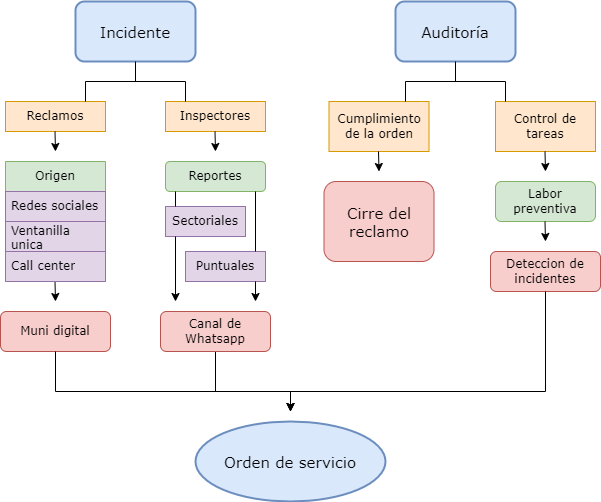

The diagram above was exported from draw.io. Its source (the exported page's mxGraphModel, read from the mxfile embedded in the PNG):
<mxGraphModel dx="872" dy="479" grid="1" gridSize="10" guides="1" tooltips="1" connect="1" arrows="1" fold="1" page="1" pageScale="1" pageWidth="827" pageHeight="1169" math="0" shadow="0">
  <root>
    <mxCell id="0" />
    <mxCell id="1" parent="0" />
    <mxCell id="oBRN1FZXLLNMZ9_I-du8-1" value="Incidente" style="rounded=1;whiteSpace=wrap;html=1;fillColor=#dae8fc;strokeColor=#6c8ebf;strokeWidth=2;gradientColor=none;perimeterSpacing=0;glass=0;fontStyle=0;fontFamily=Verdana;fontSize=15;align=center;" vertex="1" parent="1">
      <mxGeometry x="160" y="20" width="120" height="60" as="geometry" />
    </mxCell>
    <mxCell id="oBRN1FZXLLNMZ9_I-du8-2" value="&lt;font data-font-src=&quot;https://fonts.googleapis.com/css?family=montserrat&quot; style=&quot;font-size: 15px;&quot;&gt;Auditoría&lt;/font&gt;" style="rounded=1;whiteSpace=wrap;html=1;fillColor=#dae8fc;strokeColor=#6c8ebf;strokeWidth=2;shadow=0;fontStyle=0;fontFamily=Verdana;fontSize=15;align=center;" vertex="1" parent="1">
      <mxGeometry x="480" y="20" width="120" height="60" as="geometry" />
    </mxCell>
    <mxCell id="oBRN1FZXLLNMZ9_I-du8-4" value="Reclamos" style="rounded=0;whiteSpace=wrap;html=1;fillColor=#ffe6cc;strokeColor=#d79b00;fontStyle=0;fontFamily=Verdana;" vertex="1" parent="1">
      <mxGeometry x="90" y="120" width="100" height="30" as="geometry" />
    </mxCell>
    <mxCell id="oBRN1FZXLLNMZ9_I-du8-5" value="Inspectores" style="rounded=0;whiteSpace=wrap;html=1;fillColor=#ffe6cc;strokeColor=#d79b00;fontStyle=0;fontFamily=Verdana;" vertex="1" parent="1">
      <mxGeometry x="250" y="120" width="100" height="30" as="geometry" />
    </mxCell>
    <mxCell id="oBRN1FZXLLNMZ9_I-du8-20" value="Reportes" style="rounded=1;whiteSpace=wrap;html=1;fillColor=#d5e8d4;strokeColor=#82b366;fontStyle=0;fontFamily=Verdana;" vertex="1" parent="1">
      <mxGeometry x="250" y="180" width="100" height="30" as="geometry" />
    </mxCell>
    <mxCell id="oBRN1FZXLLNMZ9_I-du8-21" value="" style="strokeWidth=1;html=1;shape=mxgraph.flowchart.annotation_2;align=left;labelPosition=right;pointerEvents=1;direction=south;fontSize=12;labelBackgroundColor=none;fontColor=default;fontFamily=Verdana;" vertex="1" parent="1">
      <mxGeometry x="170" y="80" width="100" height="40" as="geometry" />
    </mxCell>
    <mxCell id="oBRN1FZXLLNMZ9_I-du8-26" value="Sectoriales" style="rounded=0;whiteSpace=wrap;html=1;fillColor=#e1d5e7;strokeColor=#9673a6;fontFamily=Verdana;" vertex="1" parent="1">
      <mxGeometry x="250" y="225" width="80" height="30" as="geometry" />
    </mxCell>
    <mxCell id="oBRN1FZXLLNMZ9_I-du8-29" value="Puntuales" style="rounded=0;whiteSpace=wrap;html=1;fillColor=#e1d5e7;strokeColor=#9673a6;fontFamily=Verdana;" vertex="1" parent="1">
      <mxGeometry x="270" y="270" width="80" height="30" as="geometry" />
    </mxCell>
    <mxCell id="oBRN1FZXLLNMZ9_I-du8-31" value="" style="endArrow=none;html=1;rounded=0;exitX=0.875;exitY=0;exitDx=0;exitDy=0;exitPerimeter=0;fontFamily=Verdana;" edge="1" parent="1" source="oBRN1FZXLLNMZ9_I-du8-29">
      <mxGeometry width="50" height="50" relative="1" as="geometry">
        <mxPoint x="340" y="225" as="sourcePoint" />
        <mxPoint x="340" y="210" as="targetPoint" />
      </mxGeometry>
    </mxCell>
    <mxCell id="oBRN1FZXLLNMZ9_I-du8-35" value="" style="endArrow=none;html=1;rounded=0;fontFamily=Verdana;" edge="1" parent="1">
      <mxGeometry width="50" height="50" relative="1" as="geometry">
        <mxPoint x="260" y="225" as="sourcePoint" />
        <mxPoint x="260" y="210" as="targetPoint" />
      </mxGeometry>
    </mxCell>
    <mxCell id="oBRN1FZXLLNMZ9_I-du8-36" value="Muni digital" style="rounded=1;whiteSpace=wrap;html=1;fillColor=#f8cecc;strokeColor=#b85450;fontFamily=Verdana;" vertex="1" parent="1">
      <mxGeometry x="85" y="330" width="110" height="40" as="geometry" />
    </mxCell>
    <mxCell id="oBRN1FZXLLNMZ9_I-du8-89" value="" style="edgeStyle=orthogonalEdgeStyle;rounded=0;orthogonalLoop=1;jettySize=auto;html=1;fontFamily=Verdana;" edge="1" parent="1" source="oBRN1FZXLLNMZ9_I-du8-37">
      <mxGeometry relative="1" as="geometry">
        <mxPoint x="375" y="430" as="targetPoint" />
        <Array as="points">
          <mxPoint x="300" y="410" />
          <mxPoint x="375" y="410" />
        </Array>
      </mxGeometry>
    </mxCell>
    <mxCell id="oBRN1FZXLLNMZ9_I-du8-37" value="Canal de Whatsapp" style="rounded=1;whiteSpace=wrap;html=1;fillColor=#f8cecc;strokeColor=#b85450;fontFamily=Verdana;" vertex="1" parent="1">
      <mxGeometry x="245" y="330" width="110" height="40" as="geometry" />
    </mxCell>
    <mxCell id="oBRN1FZXLLNMZ9_I-du8-39" value="" style="endArrow=classic;html=1;rounded=0;fontFamily=Verdana;" edge="1" parent="1">
      <mxGeometry width="50" height="50" relative="1" as="geometry">
        <mxPoint x="260" y="255" as="sourcePoint" />
        <mxPoint x="260" y="320" as="targetPoint" />
      </mxGeometry>
    </mxCell>
    <mxCell id="oBRN1FZXLLNMZ9_I-du8-41" value="" style="endArrow=classic;html=1;rounded=0;fontFamily=Verdana;" edge="1" parent="1">
      <mxGeometry width="50" height="50" relative="1" as="geometry">
        <mxPoint x="340" y="300" as="sourcePoint" />
        <mxPoint x="340" y="320" as="targetPoint" />
      </mxGeometry>
    </mxCell>
    <mxCell id="oBRN1FZXLLNMZ9_I-du8-56" value="" style="endArrow=classic;html=1;rounded=0;fontFamily=Verdana;" edge="1" parent="1">
      <mxGeometry width="50" height="50" relative="1" as="geometry">
        <mxPoint x="139.5" y="300" as="sourcePoint" />
        <mxPoint x="140" y="320" as="targetPoint" />
      </mxGeometry>
    </mxCell>
    <mxCell id="oBRN1FZXLLNMZ9_I-du8-57" value="" style="endArrow=classic;html=1;rounded=0;fontFamily=Verdana;" edge="1" parent="1">
      <mxGeometry width="50" height="50" relative="1" as="geometry">
        <mxPoint x="139.5" y="150" as="sourcePoint" />
        <mxPoint x="140" y="170" as="targetPoint" />
      </mxGeometry>
    </mxCell>
    <mxCell id="oBRN1FZXLLNMZ9_I-du8-59" value="" style="endArrow=classic;html=1;rounded=0;fontFamily=Verdana;" edge="1" parent="1">
      <mxGeometry width="50" height="50" relative="1" as="geometry">
        <mxPoint x="299.5" y="150" as="sourcePoint" />
        <mxPoint x="300" y="170" as="targetPoint" />
        <Array as="points">
          <mxPoint x="300" y="150" />
        </Array>
      </mxGeometry>
    </mxCell>
    <mxCell id="oBRN1FZXLLNMZ9_I-du8-61" value="Cumplimiento de la orden" style="rounded=0;whiteSpace=wrap;html=1;fillColor=#ffe6cc;strokeColor=#d79b00;fontStyle=0;fontFamily=Verdana;" vertex="1" parent="1">
      <mxGeometry x="413.5" y="120" width="100" height="50" as="geometry" />
    </mxCell>
    <mxCell id="oBRN1FZXLLNMZ9_I-du8-62" value="Control de tareas" style="rounded=0;whiteSpace=wrap;html=1;fillColor=#ffe6cc;strokeColor=#d79b00;fontStyle=0;fontFamily=Verdana;" vertex="1" parent="1">
      <mxGeometry x="580" y="120" width="100" height="50" as="geometry" />
    </mxCell>
    <mxCell id="oBRN1FZXLLNMZ9_I-du8-63" value="" style="strokeWidth=1;html=1;shape=mxgraph.flowchart.annotation_2;align=left;labelPosition=right;pointerEvents=1;direction=south;fontSize=12;labelBackgroundColor=none;fontColor=default;fontFamily=Verdana;" vertex="1" parent="1">
      <mxGeometry x="490" y="80" width="100" height="40" as="geometry" />
    </mxCell>
    <mxCell id="oBRN1FZXLLNMZ9_I-du8-6" value="Origen" style="swimlane;fontStyle=0;childLayout=stackLayout;horizontal=1;startSize=30;horizontalStack=0;resizeParent=1;resizeParentMax=0;resizeLast=0;collapsible=0;marginBottom=0;whiteSpace=wrap;html=1;fillColor=#d5e8d4;strokeColor=#82b366;fontFamily=Verdana;direction=east;swimlaneHead=1;swimlaneBody=1;noLabel=0;portConstraintRotation=0;connectable=1;allowArrows=1;snapToPoint=0;fixDash=0;container=1;dropTarget=1;expand=1;" vertex="1" parent="1">
      <mxGeometry x="90" y="180" width="100" height="120" as="geometry">
        <mxRectangle x="70" y="190" width="80" height="30" as="alternateBounds" />
      </mxGeometry>
    </mxCell>
    <mxCell id="oBRN1FZXLLNMZ9_I-du8-7" value="Redes sociales" style="text;strokeColor=#9673a6;fillColor=#e1d5e7;align=left;verticalAlign=middle;spacingLeft=4;spacingRight=4;overflow=hidden;points=[[0,0.5],[1,0.5]];portConstraint=eastwest;rotatable=0;whiteSpace=wrap;html=1;fontStyle=0;fontFamily=Verdana;" vertex="1" parent="oBRN1FZXLLNMZ9_I-du8-6">
      <mxGeometry y="30" width="100" height="30" as="geometry" />
    </mxCell>
    <mxCell id="oBRN1FZXLLNMZ9_I-du8-8" value="Ventanilla unica" style="text;strokeColor=#9673a6;fillColor=#e1d5e7;align=left;verticalAlign=middle;spacingLeft=4;spacingRight=4;overflow=hidden;points=[[0,0.5],[1,0.5]];portConstraint=eastwest;rotatable=0;whiteSpace=wrap;html=1;fontStyle=0;fontFamily=Verdana;" vertex="1" parent="oBRN1FZXLLNMZ9_I-du8-6">
      <mxGeometry y="60" width="100" height="30" as="geometry" />
    </mxCell>
    <mxCell id="oBRN1FZXLLNMZ9_I-du8-9" value="Call center" style="text;strokeColor=#9673a6;fillColor=#e1d5e7;align=left;verticalAlign=middle;spacingLeft=4;spacingRight=4;overflow=hidden;points=[[0,0.5],[1,0.5]];portConstraint=eastwest;rotatable=0;whiteSpace=wrap;html=1;fontStyle=0;fontFamily=Verdana;" vertex="1" parent="oBRN1FZXLLNMZ9_I-du8-6">
      <mxGeometry y="90" width="100" height="30" as="geometry" />
    </mxCell>
    <mxCell id="oBRN1FZXLLNMZ9_I-du8-70" value="Cirre del reclamo" style="rounded=1;whiteSpace=wrap;html=1;fillColor=#f8cecc;strokeColor=#b85450;fontSize=15;fontFamily=Verdana;" vertex="1" parent="1">
      <mxGeometry x="408.5" y="200" width="110" height="80" as="geometry" />
    </mxCell>
    <mxCell id="oBRN1FZXLLNMZ9_I-du8-71" value="" style="endArrow=classic;html=1;rounded=0;fontFamily=Verdana;" edge="1" parent="1">
      <mxGeometry width="50" height="50" relative="1" as="geometry">
        <mxPoint x="463" y="170" as="sourcePoint" />
        <mxPoint x="463.5" y="190" as="targetPoint" />
        <Array as="points">
          <mxPoint x="463.5" y="170" />
        </Array>
      </mxGeometry>
    </mxCell>
    <mxCell id="oBRN1FZXLLNMZ9_I-du8-77" value="Labor preventiva" style="rounded=1;whiteSpace=wrap;html=1;fillColor=#d5e8d4;strokeColor=#82b366;fontStyle=0;fontFamily=Verdana;" vertex="1" parent="1">
      <mxGeometry x="580" y="200" width="100" height="40" as="geometry" />
    </mxCell>
    <mxCell id="oBRN1FZXLLNMZ9_I-du8-78" value="" style="endArrow=classic;html=1;rounded=0;fontFamily=Verdana;" edge="1" parent="1">
      <mxGeometry width="50" height="50" relative="1" as="geometry">
        <mxPoint x="629.5" y="170" as="sourcePoint" />
        <mxPoint x="630" y="190" as="targetPoint" />
        <Array as="points">
          <mxPoint x="630" y="170" />
        </Array>
      </mxGeometry>
    </mxCell>
    <mxCell id="oBRN1FZXLLNMZ9_I-du8-79" value="Deteccion de incidentes" style="rounded=1;whiteSpace=wrap;html=1;fillColor=#f8cecc;strokeColor=#b85450;fontFamily=Verdana;" vertex="1" parent="1">
      <mxGeometry x="575" y="270" width="110" height="40" as="geometry" />
    </mxCell>
    <mxCell id="oBRN1FZXLLNMZ9_I-du8-81" value="" style="endArrow=classic;html=1;rounded=0;fontFamily=Verdana;" edge="1" parent="1">
      <mxGeometry width="50" height="50" relative="1" as="geometry">
        <mxPoint x="629.5" y="240" as="sourcePoint" />
        <mxPoint x="630" y="260" as="targetPoint" />
        <Array as="points">
          <mxPoint x="630" y="240" />
        </Array>
      </mxGeometry>
    </mxCell>
    <mxCell id="oBRN1FZXLLNMZ9_I-du8-82" value="&lt;span style=&quot;&quot;&gt;Orden de servicio&lt;/span&gt;" style="ellipse;whiteSpace=wrap;html=1;fontSize=15;fillColor=#dae8fc;strokeColor=#6c8ebf;fontStyle=0;spacing=2;strokeWidth=2;perimeterSpacing=0;fontFamily=Verdana;" vertex="1" parent="1">
      <mxGeometry x="280" y="440" width="190" height="80" as="geometry" />
    </mxCell>
    <mxCell id="oBRN1FZXLLNMZ9_I-du8-97" value="" style="edgeStyle=orthogonalEdgeStyle;rounded=0;orthogonalLoop=1;jettySize=auto;html=1;exitX=0.5;exitY=1;exitDx=0;exitDy=0;fontFamily=Verdana;" edge="1" parent="1" source="oBRN1FZXLLNMZ9_I-du8-36">
      <mxGeometry relative="1" as="geometry">
        <mxPoint x="140" y="380" as="sourcePoint" />
        <mxPoint x="375" y="430" as="targetPoint" />
        <Array as="points">
          <mxPoint x="140" y="410" />
          <mxPoint x="375" y="410" />
        </Array>
      </mxGeometry>
    </mxCell>
    <mxCell id="oBRN1FZXLLNMZ9_I-du8-99" value="" style="edgeStyle=orthogonalEdgeStyle;rounded=0;orthogonalLoop=1;jettySize=auto;html=1;fontFamily=Verdana;" edge="1" parent="1">
      <mxGeometry relative="1" as="geometry">
        <mxPoint x="630" y="310" as="sourcePoint" />
        <mxPoint x="375" y="430" as="targetPoint" />
        <Array as="points">
          <mxPoint x="630" y="410" />
          <mxPoint x="375" y="410" />
        </Array>
      </mxGeometry>
    </mxCell>
  </root>
</mxGraphModel>